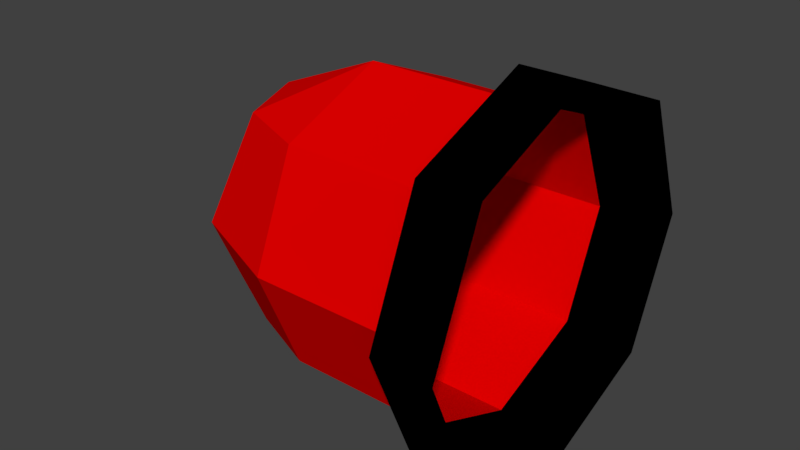 # Source: alarm_light_centered.blend  (saved by Blender 2.79.0; exported with 4.5.12 LTS)
import bpy
from mathutils import Matrix  # noqa: F401  (used for matrix-valued properties, if any)

bpy.ops.wm.read_factory_settings(use_empty=True)
scene = bpy.context.scene
scene.name = 'Scene'

# ---- collections
col_collection_1 = bpy.data.collections.new('Collection 1'); scene.collection.children.link(col_collection_1)

# ---- materials (node trees are filled in below, after node groups)
mat_material = bpy.data.materials.new('Material')
mat_material.alpha_threshold = 0.0
mat_material.use_transparent_shadow = False
mat_material.diffuse_color = (0.03329, 0.1373, 0.1012, 1.0)
mat_material.roughness = 0.5
mat_material.line_color = (0.0, 0.0, 0.0, 1.0)
mat_black = bpy.data.materials.new('black')
mat_black.alpha_threshold = 0.0
mat_black.use_transparent_shadow = False
mat_black.diffuse_color = (0.0, 0.0, 0.0, 1.0)
mat_black.roughness = 0.5
mat_red = bpy.data.materials.new('red')
mat_red.alpha_threshold = 0.0
mat_red.use_transparent_shadow = False
mat_red.diffuse_color = (0.8, 0.0, 0.0, 1.0)
mat_red.roughness = 0.5

# ---- material node trees

# ---- world
world_world = bpy.data.worlds.new('World'); scene.world = world_world
world_world.color = (0.05088, 0.05088, 0.05088)
world_world.use_sun_shadow = False
world_world.sun_shadow_jitter_overblur = 0.0
world_world.cycles.sampling_method = 'MANUAL'

# ---- meshes
me_plane = bpy.data.meshes.new('Plane')
me_plane.from_pydata([(-1.4, 0.7071, -0.7071), (-1.4, 0.0, -1.0), (-1.4, -0.7071, -0.7071), (-0.4, 1.2, 0.0), (-0.4, 1.0, 0.0), (-0.4, -0.7071, 0.7071), (1.192e-07, -0.8485, 0.8485), (-0.4, 0.0, 1.0), (-0.4, 0.7071, 0.7071), (-0.4, -1.0, 0.0), (2.98e-08, 0.0, 1.2), (1.192e-07, 0.8485, 0.8485), (-0.4, -0.7071, -0.7071), (-0.4, 0.0, -1.0), (-0.4, 0.7071, -0.7071), (-1.4, -1.0, 0.0), (2.98e-08, -1.2, 0.0), (-1.4, 0.7071, 0.7071), (-1.4, 0.0, 1.0), (-1.4, -0.7071, 0.7071), (2.98e-08, -0.8485, -0.8485), (-1.4, 1.0, 0.0), (-1.9, 0.7071, 0.5), (-2.107, 0.0, 0.7071), (-1.9, -0.7071, 0.5), (2.98e-08, 0.0, -1.2), (2.98e-08, 0.8485, -0.8485), (-2.107, 0.7071, 0.0), (-2.4, 0.0, 0.0), (-2.107, -0.7071, 0.0), (-1.192e-07, 1.2, 0.0), (-0.4, 0.8485, -0.8485), (-1.9, 0.7071, -0.5), (-2.107, 0.0, -0.7071), (-1.9, -0.7071, -0.5), (-0.4, 0.0, -1.2), (-0.4, -0.8485, -0.8485), (-0.4, -1.2, 0.0), (-0.4, 0.8485, 0.8485), (-0.4, 0.0, 1.2), (-0.4, -0.8485, 0.8485)], [], [(14, 4, 3, 31), (4, 8, 38, 3), (8, 7, 39, 38), (13, 14, 31, 35), (5, 9, 37, 40), (7, 5, 40, 39), (9, 12, 36, 37), (12, 13, 35, 36), (17, 18, 7, 8), (0, 21, 4, 14), (1, 0, 14, 13), (19, 15, 9, 5), (18, 19, 5, 7), (15, 2, 12, 9), (2, 1, 13, 12), (21, 17, 8, 4), (19, 18, 23, 24), (17, 21, 22), (15, 19, 24), (18, 17, 22, 23), (24, 23, 28, 29), (22, 21, 27), (15, 24, 29), (23, 22, 27, 28), (28, 27, 32, 33), (29, 28, 33, 34), (27, 21, 32), (15, 29, 34), (15, 34, 2), (33, 32, 0, 1), (34, 33, 1, 2), (32, 21, 0), (40, 37, 16, 6), (36, 35, 25, 20), (3, 38, 11, 30), (39, 40, 6, 10), (35, 31, 26, 25), (37, 36, 20, 16), (31, 3, 30, 26), (38, 39, 10, 11)])
me_plane.polygons.foreach_set('material_index', [1, 1, 1, 1, 1, 1, 1, 1, 2, 2, 2, 2, 2, 2, 2, 2, 2, 2, 2, 2, 2, 2, 2, 2, 2, 2, 2, 2, 2, 2, 2, 2, 1, 1, 1, 1, 1, 1, 1, 1])
_uv = me_plane.uv_layers.new(name='UVMap')
_uv.uv.foreach_set('vector', [0.0, 0.0, 0.0, 0.0, 0.0, 0.0, 0.0, 0.0, 0.0, 0.0, 0.0, 0.0, 0.0, 0.0, 0.0, 0.0, 0.0, 0.0, 0.0, 0.0, 0.0, 0.0, 0.0, 0.0, 0.0, 0.0, 0.0, 0.0, 0.0, 0.0, 0.0, 0.0, 0.0, 0.0, 0.0, 0.0, 0.0, 0.0, 0.0, 0.0, 0.0, 0.0, 0.0, 0.0, 0.0, 0.0, 0.0, 0.0, 0.0, 0.0, 0.0, 0.0, 0.0, 0.0, 0.0, 0.0, 0.0, 0.0, 0.0, 0.0, 0.0, 0.0, 0.0, 0.0, 0.0, 0.0, 0.0, 0.0, 0.0, 0.0, 0.0, 0.0, 0.0, 0.0, 0.0, 0.0, 0.0, 0.0, 0.0, 0.0, 0.0, 0.0, 0.0, 0.0, 0.0, 0.0, 0.0, 0.0, 0.0, 0.0, 0.0, 0.0, 0.0, 0.0, 0.0, 0.0, 0.0, 0.0, 0.0, 0.0, 0.0, 0.0, 0.0, 0.0, 0.0, 0.0, 0.0, 0.0, 0.0, 0.0, 0.0, 0.0, 0.0, 0.0, 0.0, 0.0, 0.0, 0.0, 0.0, 0.0, 0.0, 0.0, 0.0, 0.0, 0.0, 0.0, 0.0, 0.0, 0.0, 0.0, 0.0, 0.0, 0.0, 0.0, 0.0, 0.0, 0.0, 0.0, 0.0, 0.0, 0.0, 0.0, 0.0, 0.0, 0.0, 0.0, 0.0, 0.0, 0.0, 0.0, 0.0, 0.0, 0.0, 0.0, 0.0, 0.0, 0.0, 0.0, 0.0, 0.0, 0.0, 0.0, 0.0, 0.0, 0.0, 0.0, 0.0, 0.0, 0.0, 0.0, 0.0, 0.0, 0.0, 0.0, 0.0, 0.0, 0.0, 0.0, 0.0, 0.0, 0.0, 0.0, 0.0, 0.0, 0.0, 0.0, 0.0, 0.0, 0.0, 0.0, 0.0, 0.0, 0.0, 0.0, 0.0, 0.0, 0.0, 0.0, 0.0, 0.0, 0.0, 0.0, 0.0, 0.0, 0.0, 0.0, 0.0, 0.0, 0.0, 0.0, 0.0, 0.0, 0.0, 0.0, 0.0, 0.0, 0.0, 0.0, 0.0, 0.0, 0.0, 0.0, 0.0, 0.0, 0.0, 0.0, 0.0, 0.0, 0.0, 0.0, 0.0, 0.0, 0.0, 0.0, 0.0, 0.0, 0.0, 0.0, 0.0, 0.0, 0.0, 0.0, 0.0, 0.0, 0.0, 0.0, 0.0, 0.0, 0.0, 0.0, 0.0, 0.0, 0.0, 0.0, 0.0, 0.0, 0.0, 0.0, 0.0, 0.0, 0.0, 0.0, 0.0, 0.0, 0.0, 0.0, 0.0, 0.0, 0.0, 0.0, 0.0, 0.0, 0.0, 0.0, 0.0, 0.0, 0.0, 0.0, 0.0, 0.0, 0.0, 0.0, 0.0, 0.0, 0.0, 0.0, 0.0, 0.0, 0.0, 0.0, 0.0, 0.0, 0.0, 0.0, 0.0, 0.0, 0.0, 0.0, 0.0, 0.0, 0.0, 0.0, 0.0, 0.0])
me_plane.materials.append(mat_material)
me_plane.materials.append(mat_black)
me_plane.materials.append(mat_red)
me_plane.use_remesh_preserve_volume = False
me_plane.use_remesh_preserve_attributes = False
me_plane.use_mirror_vertex_groups = False
me_plane.update()

# ---- objects
ob_plane = bpy.data.objects.new('Plane', me_plane)

# ---- transforms, parenting, visibility, modifiers, constraints
ob_plane.location = (0.0, 0.0, 0.0)
ob_plane.rotation_euler = (1.571, -0.0, 0.0)
ob_plane.lineart.crease_threshold = 0.0

# ---- collection membership
col_collection_1.objects.link(ob_plane)

# ---- scene / render settings (as saved in the file)
scene.frame_start = 1; scene.frame_end = 250; scene.frame_set(1)
scene.render.engine = 'BLENDER_EEVEE_NEXT'
scene.render.resolution_percentage = 50
scene.render.dither_intensity = 0.0
scene.cycles.use_denoising = False
scene.cycles.samples = 128
scene.cycles.sampling_pattern = 'TABULATED_SOBOL'
scene.cycles.use_adaptive_sampling = False
scene.cycles.use_light_tree = False
scene.cycles.blur_glossy = 0.0
scene.cycles.sample_clamp_indirect = 0.0
scene.view_settings.view_transform = 'Standard'
bpy.context.view_layer.update()

# ---- added for rendering (the .blend has no active camera and no usable light): camera, sun
cam_auto = bpy.data.cameras.new('AutoCamera')
cam_auto.lens = 50.0
cam_auto.sensor_width = 36.0
cam_auto.clip_end = 1000.0
ob_auto_camera = bpy.data.objects.new('AutoCamera', cam_auto)
scene.collection.objects.link(ob_auto_camera)
ob_auto_camera.location = (2.64609, -4.6153, 3.07687)
ob_auto_camera.rotation_euler = (1.09748, -7.21219e-08, 0.694738)
scene.camera = ob_auto_camera
light_auto_sun = bpy.data.lights.new('AutoSun', 'SUN')
light_auto_sun.energy = 3.0
light_auto_sun.angle = 0.0523599
ob_auto_sun = bpy.data.objects.new('AutoSun', light_auto_sun)
scene.collection.objects.link(ob_auto_sun)
ob_auto_sun.rotation_euler = (0.872665, 0.174533, 0.523599)
bpy.context.view_layer.update()
